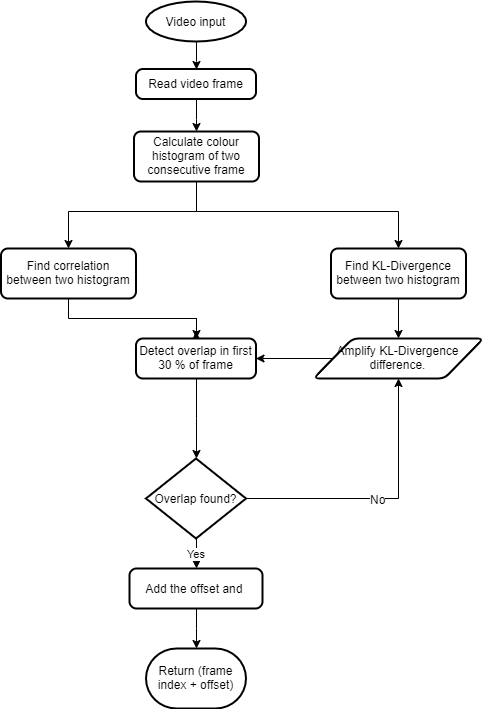

The diagram above was exported from draw.io. Its source (the exported page's mxGraphModel, read from the mxfile embedded in the PNG):
<mxGraphModel dx="1038" dy="499" grid="1" gridSize="10" guides="1" tooltips="1" connect="1" arrows="1" fold="1" page="1" pageScale="1" pageWidth="827" pageHeight="1169" math="0" shadow="0">
  <root>
    <mxCell id="0" />
    <mxCell id="1" parent="0" />
    <mxCell id="g2WPrzGA_6ob58reFGgP-24" style="edgeStyle=orthogonalEdgeStyle;rounded=0;orthogonalLoop=1;jettySize=auto;html=1;entryX=0.5;entryY=0;entryDx=0;entryDy=0;" edge="1" parent="1" source="g2WPrzGA_6ob58reFGgP-3" target="g2WPrzGA_6ob58reFGgP-4">
      <mxGeometry relative="1" as="geometry" />
    </mxCell>
    <mxCell id="g2WPrzGA_6ob58reFGgP-3" value="Video input" style="strokeWidth=2;html=1;shape=mxgraph.flowchart.start_1;whiteSpace=wrap;" vertex="1" parent="1">
      <mxGeometry x="302.5" y="40" width="100" height="40" as="geometry" />
    </mxCell>
    <mxCell id="g2WPrzGA_6ob58reFGgP-25" style="edgeStyle=orthogonalEdgeStyle;rounded=0;orthogonalLoop=1;jettySize=auto;html=1;entryX=0.5;entryY=0;entryDx=0;entryDy=0;" edge="1" parent="1" source="g2WPrzGA_6ob58reFGgP-4" target="g2WPrzGA_6ob58reFGgP-5">
      <mxGeometry relative="1" as="geometry" />
    </mxCell>
    <mxCell id="g2WPrzGA_6ob58reFGgP-4" value="Read video frame" style="rounded=1;whiteSpace=wrap;html=1;absoluteArcSize=1;arcSize=14;strokeWidth=2;" vertex="1" parent="1">
      <mxGeometry x="292.5" y="107.5" width="120" height="30" as="geometry" />
    </mxCell>
    <mxCell id="g2WPrzGA_6ob58reFGgP-27" style="edgeStyle=orthogonalEdgeStyle;rounded=0;orthogonalLoop=1;jettySize=auto;html=1;entryX=0.5;entryY=0;entryDx=0;entryDy=0;" edge="1" parent="1" source="g2WPrzGA_6ob58reFGgP-5" target="g2WPrzGA_6ob58reFGgP-6">
      <mxGeometry relative="1" as="geometry">
        <Array as="points">
          <mxPoint x="353" y="250" />
          <mxPoint x="225" y="250" />
        </Array>
      </mxGeometry>
    </mxCell>
    <mxCell id="g2WPrzGA_6ob58reFGgP-28" style="edgeStyle=orthogonalEdgeStyle;rounded=0;orthogonalLoop=1;jettySize=auto;html=1;" edge="1" parent="1">
      <mxGeometry relative="1" as="geometry">
        <mxPoint x="353" y="220" as="sourcePoint" />
        <mxPoint x="555" y="287" as="targetPoint" />
        <Array as="points">
          <mxPoint x="353" y="250" />
          <mxPoint x="555" y="250" />
        </Array>
      </mxGeometry>
    </mxCell>
    <mxCell id="g2WPrzGA_6ob58reFGgP-5" value="Calculate colour histogram of two consecutive frame" style="rounded=1;whiteSpace=wrap;html=1;absoluteArcSize=1;arcSize=14;strokeWidth=2;" vertex="1" parent="1">
      <mxGeometry x="290.5" y="170" width="125" height="50" as="geometry" />
    </mxCell>
    <mxCell id="g2WPrzGA_6ob58reFGgP-29" style="edgeStyle=orthogonalEdgeStyle;rounded=0;orthogonalLoop=1;jettySize=auto;html=1;" edge="1" parent="1" source="g2WPrzGA_6ob58reFGgP-6" target="g2WPrzGA_6ob58reFGgP-8">
      <mxGeometry relative="1" as="geometry" />
    </mxCell>
    <mxCell id="g2WPrzGA_6ob58reFGgP-6" value="Find correlation between two histogram" style="rounded=1;whiteSpace=wrap;html=1;absoluteArcSize=1;arcSize=14;strokeWidth=2;" vertex="1" parent="1">
      <mxGeometry x="157.5" y="287" width="135" height="50" as="geometry" />
    </mxCell>
    <mxCell id="g2WPrzGA_6ob58reFGgP-15" style="edgeStyle=orthogonalEdgeStyle;rounded=0;orthogonalLoop=1;jettySize=auto;html=1;" edge="1" parent="1" source="g2WPrzGA_6ob58reFGgP-7" target="g2WPrzGA_6ob58reFGgP-13">
      <mxGeometry relative="1" as="geometry" />
    </mxCell>
    <mxCell id="g2WPrzGA_6ob58reFGgP-7" value="Find KL-Divergence between two histogram" style="rounded=1;whiteSpace=wrap;html=1;absoluteArcSize=1;arcSize=14;strokeWidth=2;" vertex="1" parent="1">
      <mxGeometry x="487.5" y="287" width="135" height="50" as="geometry" />
    </mxCell>
    <mxCell id="g2WPrzGA_6ob58reFGgP-17" style="edgeStyle=orthogonalEdgeStyle;rounded=0;orthogonalLoop=1;jettySize=auto;html=1;entryX=0.5;entryY=0;entryDx=0;entryDy=0;entryPerimeter=0;" edge="1" parent="1" source="g2WPrzGA_6ob58reFGgP-8" target="g2WPrzGA_6ob58reFGgP-10">
      <mxGeometry relative="1" as="geometry" />
    </mxCell>
    <mxCell id="g2WPrzGA_6ob58reFGgP-31" style="edgeStyle=orthogonalEdgeStyle;rounded=0;orthogonalLoop=1;jettySize=auto;html=1;" edge="1" parent="1" source="g2WPrzGA_6ob58reFGgP-8">
      <mxGeometry relative="1" as="geometry">
        <mxPoint x="352.5" y="370" as="targetPoint" />
      </mxGeometry>
    </mxCell>
    <mxCell id="g2WPrzGA_6ob58reFGgP-8" value="Detect overlap in first 30 % of frame" style="rounded=1;whiteSpace=wrap;html=1;absoluteArcSize=1;arcSize=14;strokeWidth=2;" vertex="1" parent="1">
      <mxGeometry x="292.5" y="377" width="120" height="40" as="geometry" />
    </mxCell>
    <mxCell id="g2WPrzGA_6ob58reFGgP-11" style="edgeStyle=orthogonalEdgeStyle;rounded=0;orthogonalLoop=1;jettySize=auto;html=1;entryX=0.5;entryY=1;entryDx=0;entryDy=0;" edge="1" parent="1" source="g2WPrzGA_6ob58reFGgP-10" target="g2WPrzGA_6ob58reFGgP-13">
      <mxGeometry relative="1" as="geometry">
        <mxPoint x="520" y="437" as="targetPoint" />
      </mxGeometry>
    </mxCell>
    <mxCell id="g2WPrzGA_6ob58reFGgP-16" value="No" style="text;html=1;align=center;verticalAlign=middle;resizable=0;points=[];;labelBackgroundColor=#ffffff;" vertex="1" connectable="0" parent="g2WPrzGA_6ob58reFGgP-11">
      <mxGeometry x="-0.0363" relative="1" as="geometry">
        <mxPoint as="offset" />
      </mxGeometry>
    </mxCell>
    <mxCell id="g2WPrzGA_6ob58reFGgP-20" value="Yes" style="edgeStyle=orthogonalEdgeStyle;rounded=0;orthogonalLoop=1;jettySize=auto;html=1;entryX=0.5;entryY=0;entryDx=0;entryDy=0;" edge="1" parent="1" source="g2WPrzGA_6ob58reFGgP-10" target="g2WPrzGA_6ob58reFGgP-18">
      <mxGeometry relative="1" as="geometry" />
    </mxCell>
    <mxCell id="g2WPrzGA_6ob58reFGgP-10" value="Overlap found?" style="strokeWidth=2;html=1;shape=mxgraph.flowchart.decision;whiteSpace=wrap;" vertex="1" parent="1">
      <mxGeometry x="302.5" y="497" width="100" height="80" as="geometry" />
    </mxCell>
    <mxCell id="g2WPrzGA_6ob58reFGgP-14" style="edgeStyle=orthogonalEdgeStyle;rounded=0;orthogonalLoop=1;jettySize=auto;html=1;" edge="1" parent="1" source="g2WPrzGA_6ob58reFGgP-13" target="g2WPrzGA_6ob58reFGgP-8">
      <mxGeometry relative="1" as="geometry" />
    </mxCell>
    <mxCell id="g2WPrzGA_6ob58reFGgP-13" value="&lt;span style=&quot;white-space: normal&quot;&gt;Amplify KL-Divergence difference.&lt;/span&gt;" style="shape=parallelogram;html=1;strokeWidth=2;perimeter=parallelogramPerimeter;whiteSpace=wrap;rounded=1;arcSize=12;size=0.23;" vertex="1" parent="1">
      <mxGeometry x="470" y="377" width="170" height="40" as="geometry" />
    </mxCell>
    <mxCell id="g2WPrzGA_6ob58reFGgP-21" style="edgeStyle=orthogonalEdgeStyle;rounded=0;orthogonalLoop=1;jettySize=auto;html=1;entryX=0.5;entryY=0;entryDx=0;entryDy=0;entryPerimeter=0;" edge="1" parent="1" source="g2WPrzGA_6ob58reFGgP-18" target="g2WPrzGA_6ob58reFGgP-19">
      <mxGeometry relative="1" as="geometry" />
    </mxCell>
    <mxCell id="g2WPrzGA_6ob58reFGgP-18" value="Add the offset and&amp;nbsp;" style="rounded=1;whiteSpace=wrap;html=1;absoluteArcSize=1;arcSize=14;strokeWidth=2;" vertex="1" parent="1">
      <mxGeometry x="286" y="607" width="133" height="40" as="geometry" />
    </mxCell>
    <mxCell id="g2WPrzGA_6ob58reFGgP-19" value="&lt;span style=&quot;white-space: normal&quot;&gt;Return (frame index + offset)&lt;/span&gt;" style="strokeWidth=2;html=1;shape=mxgraph.flowchart.terminator;whiteSpace=wrap;" vertex="1" parent="1">
      <mxGeometry x="302.5" y="687" width="100" height="60" as="geometry" />
    </mxCell>
  </root>
</mxGraphModel>